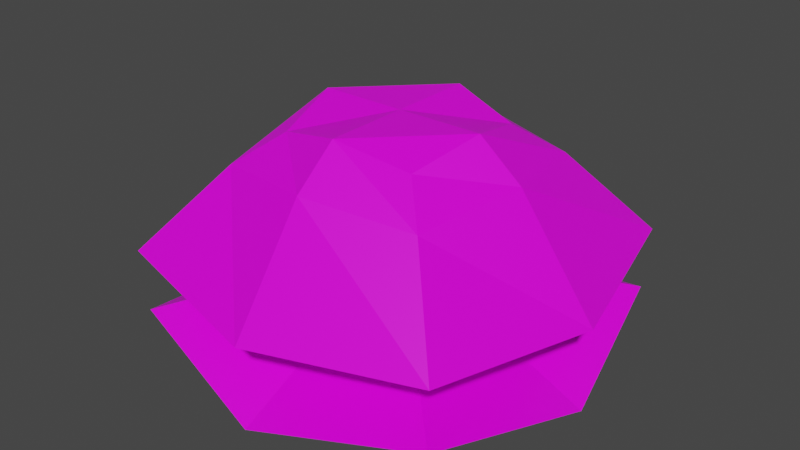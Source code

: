 # Source: volcano_rock2.blend  (saved by Blender 2.83.18; exported with 4.5.12 LTS)
import bpy
from mathutils import Matrix  # noqa: F401  (used for matrix-valued properties, if any)

bpy.ops.wm.read_factory_settings(use_empty=True)
scene = bpy.context.scene
scene.name = 'Scene'

# ---- collections
col_collection = bpy.data.collections.new('Collection'); scene.collection.children.link(col_collection)

# ---- images (referenced by path relative to the original .blend; pixels are not part of the script)
import os
ASSET_DIR = os.environ.get("B2B_ASSET_DIR", "")  # directory of the original .blend (textures are referenced by path, not embedded)
HERE = os.path.dirname(os.path.abspath(__file__))  # packed textures are extracted next to this script under _unpacked/

def load_image(name, relpath, width, height, colorspace="sRGB"):
    """Load a texture the original file referenced (path relative to the .blend, or extracted next to this script)."""
    p = next((c for c in (os.path.join(HERE, relpath), os.path.join(ASSET_DIR, relpath)) if relpath and os.path.exists(c)), "")
    if p:
        img = bpy.data.images.load(p, check_existing=True)
        img.name = name
    else:  # same state as the original file: an image datablock whose file is absent (Cycles renders it pink)
        img = bpy.data.images.new(name, width, height)
        img.source = "FILE"
        img.filepath = "//" + (relpath or name)
    img.colorspace_settings.name = colorspace
    return img
img_volcano_rock2 = load_image('volcano rock2', 'volcano rock2.png', 1024, 1024, 'sRGB')

# ---- materials (node trees are filled in below, after node groups)
mat_material = bpy.data.materials.new('Material')
mat_material.alpha_threshold = 0.0
mat_material.use_transparent_shadow = False
mat_material.line_color = (0.0, 0.0, 0.0, 1.0)

# ---- material node trees
mat_material.use_nodes = True; mat_material.node_tree.nodes.clear()
_N = mat_material.node_tree.nodes; _L = mat_material.node_tree.links
n0 = _N.new('ShaderNodeOutputMaterial'); n0.name = 'Material Output'; n0.location = (300, 300)
n1 = _N.new('ShaderNodeBsdfPrincipled'); n1.name = 'Principled BSDF'; n1.location = (10, 300)
n1.distribution = 'GGX'
n1.subsurface_method = 'BURLEY'
n1.inputs[2].default_value = 0.4
n1.inputs[3].default_value = 1.45
n1.inputs[27].default_value = (0.0, 0.0, 0.0, 1.0)
n1.inputs[28].default_value = 1.0
n2 = _N.new('ShaderNodeTexImage'); n2.name = 'Image Texture'; n2.location = (-280, 280)
n2.image = img_volcano_rock2
_L.new(n1.outputs[0], n0.inputs[0])
_L.new(n2.outputs[0], n1.inputs[0])
n0.is_active_output = True

# ---- world
world_world = bpy.data.worlds.new('World'); scene.world = world_world
world_world.use_nodes = True; world_world.node_tree.nodes.clear()
_N = world_world.node_tree.nodes; _L = world_world.node_tree.links
n0 = _N.new('ShaderNodeOutputWorld'); n0.name = 'World Output'; n0.location = (300, 300)
n1 = _N.new('ShaderNodeBackground'); n1.name = 'Background'; n1.location = (10, 300)
n1.inputs[0].default_value = (0.05088, 0.05088, 0.05088, 1.0)
_L.new(n1.outputs[0], n0.inputs[0])
n0.is_active_output = True
world_world.color = (0.05088, 0.05088, 0.05088)
world_world.use_sun_shadow = False
world_world.sun_shadow_jitter_overblur = 0.0

# ---- meshes
me_cube = bpy.data.meshes.new('Cube')
me_cube.from_pydata([(1.0, 1.0, 1.0), (1.0, 1.0, -1.0), (1.0, -1.0, 1.0), (1.0, -1.0, -1.0), (-1.0, 1.0, 1.0), (-1.0, 1.0, -1.0), (-1.0, -1.0, 1.0), (-1.0, -1.0, -1.0), (-1.228, 0.0, -1.215), (1.228, 0.0, 1.241), (-1.228, 0.0, 1.241), (1.228, 0.0, -1.215), (0.0, 1.228, -1.215), (0.0, -1.228, 1.241), (0.0, -1.228, -1.215), (0.0, 1.228, 1.241), (0.0, 0.0, 1.241), (1.507, 1.507, 0.584), (-1.507, -1.507, 0.584), (1.507, -1.507, 0.584), (-1.507, 1.507, 0.584), (1.85, 0.0, 0.7304), (-1.85, 0.0, 0.7304), (0.0, 1.85, 0.7304), (0.0, -1.85, 0.7304), (2.405, 2.405, -0.5875), (2.405, -2.405, -0.5875), (-2.405, 2.405, -0.5875), (2.954, 4.82e-09, -0.79), (-2.954, 4.82e-09, -0.79), (4.82e-09, 2.954, -0.79), (4.82e-09, -2.954, -0.79), (-2.405, -2.405, -0.5875), (-2.894, 0.0, -1.986), (-2.356, -2.356, -1.479), (0.0, 2.894, -1.986), (-2.356, 2.356, -1.479), (0.0, -2.894, -1.986), (2.356, -2.356, -1.479), (2.894, 0.0, -1.986), (2.356, 2.356, -1.479), (0.0, 0.0, -1.986)], [], [(16, 10, 6, 13), (24, 13, 6, 18), (22, 10, 4, 20), (12, 1, 40, 35), (21, 9, 2, 19), (23, 15, 0, 17), (17, 0, 9, 21), (1, 11, 39, 40), (18, 6, 10, 22), (15, 4, 10, 16), (0, 15, 16, 9), (7, 8, 33, 34), (20, 4, 15, 23), (14, 7, 34, 37), (19, 2, 13, 24), (9, 16, 13, 2), (26, 19, 24, 31), (27, 20, 23, 30), (32, 18, 22, 29), (25, 17, 21, 28), (30, 23, 17, 25), (28, 21, 19, 26), (29, 22, 20, 27), (31, 24, 18, 32), (14, 31, 32, 7), (8, 29, 27, 5), (11, 28, 26, 3), (12, 30, 25, 1), (1, 25, 28, 11), (7, 32, 29, 8), (5, 27, 30, 12), (3, 26, 31, 14), (41, 39, 38, 37), (35, 40, 39, 41), (36, 35, 41, 33), (33, 41, 37, 34), (8, 5, 36, 33), (5, 12, 35, 36), (3, 14, 37, 38), (11, 3, 38, 39)])
_uv = me_cube.uv_layers.new(name='UVMap')
_uv.uv.foreach_set('vector', [0.2492, 0.6717, 0.2597, 0.6869, 0.2443, 0.6971, 0.2285, 0.6818, 0.201, 0.6953, 0.2285, 0.6818, 0.2443, 0.6971, 0.246, 0.7139, 0.2677, 0.6958, 0.2597, 0.6869, 0.2699, 0.6766, 0.2807, 0.6783, 0.3819, 0.6067, 0.3345, 0.5396, 0.4138, 0.4275, 0.4979, 0.5498, 0.2415, 0.6423, 0.2436, 0.654, 0.2261, 0.66, 0.2139, 0.6483, 0.2739, 0.6596, 0.2649, 0.664, 0.258, 0.6523, 0.2633, 0.6427, 0.2633, 0.6427, 0.258, 0.6523, 0.2436, 0.654, 0.2415, 0.6423, 0.3345, 0.5396, 0.256, 0.517, 0.2713, 0.3906, 0.4138, 0.4275, 0.246, 0.7139, 0.2443, 0.6971, 0.2597, 0.6869, 0.2677, 0.6958, 0.2649, 0.664, 0.2699, 0.6766, 0.2597, 0.6869, 0.2492, 0.6717, 0.258, 0.6523, 0.2649, 0.664, 0.2492, 0.6717, 0.2436, 0.654, 0.3254, 0.8226, 0.3756, 0.761, 0.4848, 0.8265, 0.3915, 0.9375, 0.2807, 0.6783, 0.2699, 0.6766, 0.2649, 0.664, 0.2739, 0.6596, 0.2571, 0.8516, 0.3254, 0.8226, 0.3915, 0.9375, 0.2509, 0.9588, 0.2139, 0.6483, 0.2261, 0.66, 0.2285, 0.6818, 0.201, 0.6953, 0.2436, 0.654, 0.2492, 0.6717, 0.2285, 0.6818, 0.2261, 0.66, 0.2015, 0.62, 0.2139, 0.6483, 0.201, 0.6953, 0.1292, 0.6546, 0.301, 0.68, 0.2807, 0.6783, 0.2739, 0.6596, 0.2974, 0.648, 0.2607, 0.741, 0.246, 0.7139, 0.2677, 0.6958, 0.2924, 0.7145, 0.2744, 0.6257, 0.2633, 0.6427, 0.2415, 0.6423, 0.2418, 0.6113, 0.2974, 0.648, 0.2739, 0.6596, 0.2633, 0.6427, 0.2744, 0.6257, 0.2418, 0.6113, 0.2415, 0.6423, 0.2139, 0.6483, 0.2015, 0.62, 0.2924, 0.7145, 0.2677, 0.6958, 0.2807, 0.6783, 0.301, 0.68, 0.1891, 0.7769, 0.201, 0.6953, 0.246, 0.7139, 0.2607, 0.741, 0.2571, 0.8516, 0.1891, 0.7769, 0.2607, 0.741, 0.3254, 0.8226, 0.3756, 0.761, 0.2924, 0.7145, 0.301, 0.68, 0.4058, 0.6852, 0.256, 0.517, 0.2418, 0.6113, 0.2015, 0.62, 0.1767, 0.5189, 0.3819, 0.6067, 0.2974, 0.648, 0.2744, 0.6257, 0.3345, 0.5396, 0.3345, 0.5396, 0.2744, 0.6257, 0.2418, 0.6113, 0.256, 0.517, 0.3254, 0.8226, 0.2607, 0.741, 0.2924, 0.7145, 0.3756, 0.761, 0.4058, 0.6852, 0.301, 0.68, 0.2974, 0.648, 0.3819, 0.6067, 0.1767, 0.5189, 0.2015, 0.62, 0.1292, 0.6546, 0.1118, 0.5551, 0.3498, 0.2344, 0.2713, 0.3906, 0.1566, 0.2983, 0.1935, 0.1559, 0.506, 0.3129, 0.4138, 0.4275, 0.2713, 0.3906, 0.3498, 0.2344, 0.543, 0.1704, 0.506, 0.3129, 0.3498, 0.2344, 0.4283, 0.07812, 0.4283, 0.07812, 0.3498, 0.2344, 0.1935, 0.1559, 0.2858, 0.04121, 0.3756, 0.761, 0.4058, 0.6852, 0.543, 0.6913, 0.4848, 0.8265, 0.4058, 0.6852, 0.3819, 0.6067, 0.4979, 0.5498, 0.543, 0.6913, 0.1767, 0.5189, 0.1118, 0.5551, 0.02337, 0.4943, 0.1264, 0.3962, 0.256, 0.517, 0.1767, 0.5189, 0.1264, 0.3962, 0.2713, 0.3906])
me_cube.materials.append(mat_material)
me_cube.use_remesh_preserve_volume = False
me_cube.use_remesh_preserve_attributes = False
me_cube.use_mirror_vertex_groups = False
me_cube.update()

# ---- objects
ob_cube = bpy.data.objects.new('Cube', me_cube)

# ---- transforms, parenting, visibility, modifiers, constraints
ob_cube.location = (0.0, 0.0, 0.0)
ob_cube.lock_rotations_4d = False
ob_cube.empty_display_type = 'ARROWS'
ob_cube.lineart.crease_threshold = 0.0

# ---- collection membership
col_collection.objects.link(ob_cube)

# ---- scene / render settings (as saved in the file)
scene.frame_start = 1; scene.frame_end = 250; scene.frame_set(1)
scene.render.engine = 'BLENDER_EEVEE_NEXT'
scene.cycles.use_denoising = False
scene.cycles.samples = 128
scene.cycles.sampling_pattern = 'TABULATED_SOBOL'
scene.cycles.use_adaptive_sampling = False
scene.cycles.use_light_tree = False
scene.view_settings.view_transform = 'Filmic'
bpy.context.view_layer.update()

# ---- added for rendering (the .blend has no active camera and no usable light): camera, sun
cam_auto = bpy.data.cameras.new('AutoCamera')
cam_auto.lens = 50.0
cam_auto.sensor_width = 36.0
cam_auto.clip_end = 1000.0
ob_auto_camera = bpy.data.objects.new('AutoCamera', cam_auto)
scene.collection.objects.link(ob_auto_camera)
ob_auto_camera.location = (8.28593, -9.94312, 6.25669)
ob_auto_camera.rotation_euler = (1.09748, -7.21219e-08, 0.694738)
scene.camera = ob_auto_camera
light_auto_sun = bpy.data.lights.new('AutoSun', 'SUN')
light_auto_sun.energy = 3.0
light_auto_sun.angle = 0.0523599
ob_auto_sun = bpy.data.objects.new('AutoSun', light_auto_sun)
scene.collection.objects.link(ob_auto_sun)
ob_auto_sun.rotation_euler = (0.872665, 0.174533, 0.523599)
bpy.context.view_layer.update()
